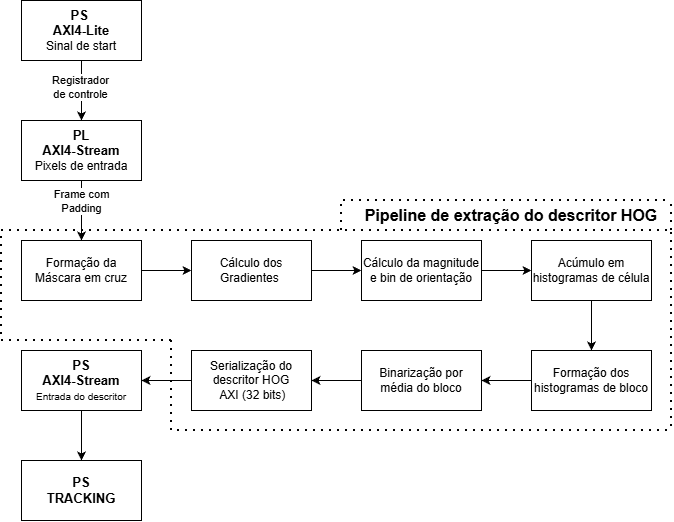

The diagram above was exported from draw.io. Its source (the exported page's mxGraphModel, read from the mxfile embedded in the PNG):
<mxGraphModel dx="1188" dy="626" grid="1" gridSize="10" guides="1" tooltips="1" connect="1" arrows="1" fold="1" page="1" pageScale="1" pageWidth="827" pageHeight="1169" math="0" shadow="0">
  <root>
    <mxCell id="0" />
    <mxCell id="1" parent="0" />
    <mxCell id="OrwlRK00Ph9GaxopjIJT-10" edge="1" parent="1" source="OrwlRK00Ph9GaxopjIJT-1" style="edgeStyle=orthogonalEdgeStyle;rounded=0;orthogonalLoop=1;jettySize=auto;html=1;" target="OrwlRK00Ph9GaxopjIJT-6" value="">
      <mxGeometry relative="1" as="geometry" />
    </mxCell>
    <mxCell id="OrwlRK00Ph9GaxopjIJT-11" connectable="0" parent="OrwlRK00Ph9GaxopjIJT-10" style="edgeLabel;html=1;align=center;verticalAlign=middle;resizable=0;points=[];" value="Frame com&lt;div&gt;Padding&lt;/div&gt;" vertex="1">
      <mxGeometry relative="1" x="-0.0333" as="geometry">
        <mxPoint y="-9" as="offset" />
      </mxGeometry>
    </mxCell>
    <mxCell id="OrwlRK00Ph9GaxopjIJT-1" parent="1" style="rounded=0;whiteSpace=wrap;html=1;" value="&lt;font style=&quot;font-size: 13px;&quot;&gt;&lt;b&gt;PL&lt;/b&gt;&lt;/font&gt;&lt;div&gt;&lt;font style=&quot;font-size: 13px;&quot;&gt;&lt;b&gt;AXI4-Stream&lt;/b&gt;&lt;/font&gt;&lt;/div&gt;&lt;div&gt;&lt;font&gt;Pixels de entrada&lt;/font&gt;&lt;/div&gt;" vertex="1">
      <mxGeometry height="60" width="120" x="100" y="200" as="geometry" />
    </mxCell>
    <mxCell id="OrwlRK00Ph9GaxopjIJT-14" edge="1" parent="1" source="OrwlRK00Ph9GaxopjIJT-2" style="edgeStyle=orthogonalEdgeStyle;rounded=0;orthogonalLoop=1;jettySize=auto;html=1;" target="OrwlRK00Ph9GaxopjIJT-13" value="">
      <mxGeometry relative="1" as="geometry" />
    </mxCell>
    <mxCell id="OrwlRK00Ph9GaxopjIJT-2" parent="1" style="rounded=0;whiteSpace=wrap;html=1;" value="Cálculo dos Gradientes&amp;nbsp;" vertex="1">
      <mxGeometry height="60" width="120" x="270" y="320" as="geometry" />
    </mxCell>
    <mxCell id="OrwlRK00Ph9GaxopjIJT-4" edge="1" parent="1" source="OrwlRK00Ph9GaxopjIJT-3" style="edgeStyle=orthogonalEdgeStyle;rounded=0;orthogonalLoop=1;jettySize=auto;html=1;" target="OrwlRK00Ph9GaxopjIJT-1" value="">
      <mxGeometry relative="1" as="geometry" />
    </mxCell>
    <mxCell id="OrwlRK00Ph9GaxopjIJT-5" connectable="0" parent="OrwlRK00Ph9GaxopjIJT-4" style="edgeLabel;html=1;align=center;verticalAlign=middle;resizable=0;points=[];" value="Registrador&lt;div&gt;de controle&lt;/div&gt;" vertex="1">
      <mxGeometry relative="1" x="-0.1" y="-1" as="geometry">
        <mxPoint as="offset" />
      </mxGeometry>
    </mxCell>
    <mxCell id="OrwlRK00Ph9GaxopjIJT-3" parent="1" style="rounded=0;whiteSpace=wrap;html=1;" value="&lt;b&gt;&lt;font style=&quot;font-size: 13px;&quot;&gt;PS&amp;nbsp;&lt;/font&gt;&lt;/b&gt;&lt;div&gt;&lt;b&gt;&lt;font style=&quot;font-size: 13px;&quot;&gt;AXI4-Lite&lt;/font&gt;&lt;/b&gt;&lt;div&gt;Sinal de start&lt;/div&gt;&lt;/div&gt;" vertex="1">
      <mxGeometry height="60" width="120" x="100" y="80" as="geometry" />
    </mxCell>
    <mxCell id="OrwlRK00Ph9GaxopjIJT-12" edge="1" parent="1" source="OrwlRK00Ph9GaxopjIJT-6" style="edgeStyle=orthogonalEdgeStyle;rounded=0;orthogonalLoop=1;jettySize=auto;html=1;" target="OrwlRK00Ph9GaxopjIJT-2" value="">
      <mxGeometry relative="1" as="geometry" />
    </mxCell>
    <mxCell id="OrwlRK00Ph9GaxopjIJT-6" parent="1" style="rounded=0;whiteSpace=wrap;html=1;" value="&lt;font&gt;Formação da Máscara em cruz&lt;/font&gt;" vertex="1">
      <mxGeometry height="60" width="120" x="100" y="320" as="geometry" />
    </mxCell>
    <mxCell id="OrwlRK00Ph9GaxopjIJT-16" edge="1" parent="1" source="OrwlRK00Ph9GaxopjIJT-13" style="edgeStyle=orthogonalEdgeStyle;rounded=0;orthogonalLoop=1;jettySize=auto;html=1;" target="OrwlRK00Ph9GaxopjIJT-15" value="">
      <mxGeometry relative="1" as="geometry" />
    </mxCell>
    <mxCell id="OrwlRK00Ph9GaxopjIJT-13" parent="1" style="rounded=0;whiteSpace=wrap;html=1;" value="Cálculo da magnitude e bin de orientação" vertex="1">
      <mxGeometry height="60" width="120" x="440" y="320" as="geometry" />
    </mxCell>
    <mxCell id="OrwlRK00Ph9GaxopjIJT-18" edge="1" parent="1" source="OrwlRK00Ph9GaxopjIJT-15" style="edgeStyle=orthogonalEdgeStyle;rounded=0;orthogonalLoop=1;jettySize=auto;html=1;" target="OrwlRK00Ph9GaxopjIJT-17" value="">
      <mxGeometry relative="1" as="geometry" />
    </mxCell>
    <mxCell id="OrwlRK00Ph9GaxopjIJT-15" parent="1" style="rounded=0;whiteSpace=wrap;html=1;" value="Acúmulo em histogramas de célula" vertex="1">
      <mxGeometry height="60" width="120" x="610" y="320" as="geometry" />
    </mxCell>
    <mxCell id="OrwlRK00Ph9GaxopjIJT-20" edge="1" parent="1" source="OrwlRK00Ph9GaxopjIJT-17" style="edgeStyle=orthogonalEdgeStyle;rounded=0;orthogonalLoop=1;jettySize=auto;html=1;" target="OrwlRK00Ph9GaxopjIJT-19" value="">
      <mxGeometry relative="1" as="geometry" />
    </mxCell>
    <mxCell id="OrwlRK00Ph9GaxopjIJT-17" parent="1" style="rounded=0;whiteSpace=wrap;html=1;" value="Formação dos histogramas de bloco" vertex="1">
      <mxGeometry height="60" width="120" x="610" y="430" as="geometry" />
    </mxCell>
    <mxCell id="OrwlRK00Ph9GaxopjIJT-22" edge="1" parent="1" source="OrwlRK00Ph9GaxopjIJT-19" style="edgeStyle=orthogonalEdgeStyle;rounded=0;orthogonalLoop=1;jettySize=auto;html=1;" target="OrwlRK00Ph9GaxopjIJT-21" value="">
      <mxGeometry relative="1" as="geometry" />
    </mxCell>
    <mxCell id="OrwlRK00Ph9GaxopjIJT-19" parent="1" style="rounded=0;whiteSpace=wrap;html=1;" value="Binarização por média do bloco" vertex="1">
      <mxGeometry height="60" width="120" x="440" y="430" as="geometry" />
    </mxCell>
    <mxCell id="OrwlRK00Ph9GaxopjIJT-24" edge="1" parent="1" source="OrwlRK00Ph9GaxopjIJT-21" style="edgeStyle=orthogonalEdgeStyle;rounded=0;orthogonalLoop=1;jettySize=auto;html=1;" target="OrwlRK00Ph9GaxopjIJT-23" value="">
      <mxGeometry relative="1" as="geometry" />
    </mxCell>
    <mxCell id="OrwlRK00Ph9GaxopjIJT-21" parent="1" style="rounded=0;whiteSpace=wrap;html=1;" value="Serialização do descritor HOG&lt;div&gt;&amp;nbsp;AXI (32 bits)&lt;/div&gt;" vertex="1">
      <mxGeometry height="60" width="120" x="270" y="430" as="geometry" />
    </mxCell>
    <mxCell id="OrwlRK00Ph9GaxopjIJT-27" edge="1" parent="1" source="OrwlRK00Ph9GaxopjIJT-23" style="edgeStyle=orthogonalEdgeStyle;rounded=0;orthogonalLoop=1;jettySize=auto;html=1;" target="OrwlRK00Ph9GaxopjIJT-26" value="">
      <mxGeometry relative="1" as="geometry" />
    </mxCell>
    <mxCell id="OrwlRK00Ph9GaxopjIJT-23" parent="1" style="rounded=0;whiteSpace=wrap;html=1;" value="&lt;b&gt;&lt;font style=&quot;font-size: 13px;&quot;&gt;PS&lt;/font&gt;&lt;/b&gt;&lt;div&gt;&lt;b&gt;&lt;font style=&quot;font-size: 13px;&quot;&gt;AXI4-Stream&lt;/font&gt;&lt;/b&gt;&lt;/div&gt;&lt;div&gt;&lt;font size=&quot;1&quot;&gt;Entrada do descritor&lt;/font&gt;&lt;/div&gt;" vertex="1">
      <mxGeometry height="60" width="120" x="100" y="430" as="geometry" />
    </mxCell>
    <mxCell id="OrwlRK00Ph9GaxopjIJT-26" parent="1" style="rounded=0;whiteSpace=wrap;html=1;" value="&lt;font style=&quot;font-size: 13px;&quot;&gt;&lt;b&gt;PS&lt;/b&gt;&lt;/font&gt;&lt;div&gt;&lt;font style=&quot;font-size: 13px;&quot;&gt;&lt;b&gt;TRACKING&lt;/b&gt;&lt;/font&gt;&lt;/div&gt;" vertex="1">
      <mxGeometry height="60" width="120" x="100" y="540" as="geometry" />
    </mxCell>
    <mxCell id="OrwlRK00Ph9GaxopjIJT-28" edge="1" parent="1" style="endArrow=none;dashed=1;html=1;dashPattern=1 3;strokeWidth=2;rounded=0;" value="">
      <mxGeometry height="50" relative="1" width="50" as="geometry">
        <Array as="points">
          <mxPoint x="80" y="420" />
        </Array>
        <mxPoint x="250" y="420" as="sourcePoint" />
        <mxPoint x="80" y="310" as="targetPoint" />
      </mxGeometry>
    </mxCell>
    <mxCell id="OrwlRK00Ph9GaxopjIJT-29" edge="1" parent="1" style="endArrow=none;dashed=1;html=1;dashPattern=1 3;strokeWidth=2;rounded=0;" value="">
      <mxGeometry height="50" relative="1" width="50" as="geometry">
        <Array as="points">
          <mxPoint x="250" y="510" />
        </Array>
        <mxPoint x="250" y="420" as="sourcePoint" />
        <mxPoint x="750" y="510" as="targetPoint" />
      </mxGeometry>
    </mxCell>
    <mxCell id="OrwlRK00Ph9GaxopjIJT-30" edge="1" parent="1" style="endArrow=none;dashed=1;html=1;dashPattern=1 3;strokeWidth=2;rounded=0;" value="">
      <mxGeometry height="50" relative="1" width="50" as="geometry">
        <Array as="points">
          <mxPoint x="750" y="310" />
        </Array>
        <mxPoint x="80" y="310" as="sourcePoint" />
        <mxPoint x="750" y="510" as="targetPoint" />
      </mxGeometry>
    </mxCell>
    <mxCell id="OrwlRK00Ph9GaxopjIJT-32" parent="1" style="text;html=1;whiteSpace=wrap;strokeColor=none;fillColor=none;align=center;verticalAlign=middle;rounded=0;" value="&lt;font style=&quot;font-size: 16px;&quot;&gt;&lt;b style=&quot;&quot;&gt;Pipeline de extração do descritor HOG&lt;/b&gt;&lt;/font&gt;" vertex="1">
      <mxGeometry height="30" width="320" x="430" y="280" as="geometry" />
    </mxCell>
    <mxCell id="OrwlRK00Ph9GaxopjIJT-33" edge="1" parent="1" style="endArrow=none;dashed=1;html=1;dashPattern=1 3;strokeWidth=2;rounded=0;" value="">
      <mxGeometry height="50" relative="1" width="50" as="geometry">
        <Array as="points">
          <mxPoint x="420" y="280" />
        </Array>
        <mxPoint x="420" y="310" as="sourcePoint" />
        <mxPoint x="750" y="280" as="targetPoint" />
      </mxGeometry>
    </mxCell>
    <mxCell id="OrwlRK00Ph9GaxopjIJT-34" edge="1" parent="1" source="OrwlRK00Ph9GaxopjIJT-32" style="endArrow=none;dashed=1;html=1;dashPattern=1 3;strokeWidth=2;rounded=0;exitX=1;exitY=1;exitDx=0;exitDy=0;" value="">
      <mxGeometry height="50" relative="1" width="50" as="geometry">
        <mxPoint x="480" y="400" as="sourcePoint" />
        <mxPoint x="750" y="280" as="targetPoint" />
      </mxGeometry>
    </mxCell>
  </root>
</mxGraphModel>